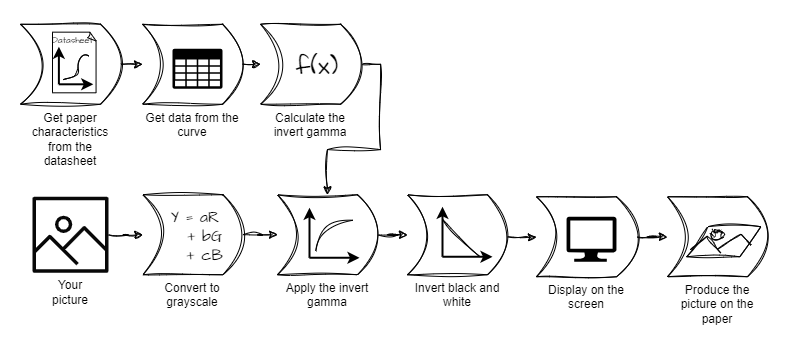

The diagram above was exported from draw.io. Its source (the exported page's mxGraphModel, read from the mxfile embedded in the PNG):
<mxGraphModel dx="1036" dy="606" grid="1" gridSize="10" guides="1" tooltips="1" connect="1" arrows="1" fold="1" page="1" pageScale="1" pageWidth="827" pageHeight="1169" math="0" shadow="0">
  <root>
    <mxCell id="0" />
    <mxCell id="1" parent="0" />
    <mxCell id="mSRanZyNS6WPnkvfPxIJ-1" value="" style="rounded=0;whiteSpace=wrap;html=1;strokeColor=none;" vertex="1" parent="1">
      <mxGeometry x="14" y="10" width="786" height="340" as="geometry" />
    </mxCell>
    <mxCell id="hN-W23UYBdK2nCYM4dYn-23" style="edgeStyle=orthogonalEdgeStyle;rounded=0;orthogonalLoop=1;jettySize=auto;html=1;exitX=1;exitY=0.5;exitDx=0;exitDy=0;sketch=1;curveFitting=1;jiggle=2;" parent="1" source="CdJljzS74SnyGqQiPkeV-4" target="hN-W23UYBdK2nCYM4dYn-18" edge="1">
      <mxGeometry relative="1" as="geometry" />
    </mxCell>
    <mxCell id="CdJljzS74SnyGqQiPkeV-4" value="Convert to grayscale" style="shape=dataStorage;whiteSpace=wrap;html=1;fixedSize=1;flipH=1;align=center;sketch=1;curveFitting=1;jiggle=2;labelPosition=center;verticalLabelPosition=bottom;verticalAlign=top;" parent="1" vertex="1">
      <mxGeometry x="156.4" y="204.25" width="100" height="80" as="geometry" />
    </mxCell>
    <mxCell id="CdJljzS74SnyGqQiPkeV-5" value="Invert black and white" style="shape=dataStorage;whiteSpace=wrap;html=1;fixedSize=1;flipH=1;sketch=1;curveFitting=1;jiggle=2;size=20;labelPosition=center;verticalLabelPosition=bottom;align=center;verticalAlign=top;" parent="1" vertex="1">
      <mxGeometry x="421" y="204.25" width="100" height="80" as="geometry" />
    </mxCell>
    <mxCell id="hN-W23UYBdK2nCYM4dYn-2" value="" style="edgeStyle=orthogonalEdgeStyle;rounded=0;orthogonalLoop=1;jettySize=auto;html=1;sketch=1;curveFitting=1;jiggle=2;" parent="1" source="hN-W23UYBdK2nCYM4dYn-1" target="CdJljzS74SnyGqQiPkeV-4" edge="1">
      <mxGeometry relative="1" as="geometry" />
    </mxCell>
    <mxCell id="hN-W23UYBdK2nCYM4dYn-1" value="" style="sketch=0;outlineConnect=0;fontColor=#232F3E;gradientColor=none;fillColor=#080808;strokeColor=none;dashed=0;verticalLabelPosition=bottom;verticalAlign=top;align=center;html=1;fontSize=12;fontStyle=0;aspect=fixed;pointerEvents=1;shape=mxgraph.aws4.container_registry_image;" parent="1" vertex="1">
      <mxGeometry x="46" y="206.25" width="76" height="76" as="geometry" />
    </mxCell>
    <mxCell id="hN-W23UYBdK2nCYM4dYn-8" value="" style="group" parent="1" vertex="1" connectable="0">
      <mxGeometry x="456" y="216.25" width="50" height="50" as="geometry" />
    </mxCell>
    <mxCell id="hN-W23UYBdK2nCYM4dYn-9" value="" style="endArrow=classic;html=1;rounded=0;strokeWidth=2;endFill=1;" parent="hN-W23UYBdK2nCYM4dYn-8" edge="1">
      <mxGeometry width="50" height="50" relative="1" as="geometry">
        <mxPoint y="50" as="sourcePoint" />
        <mxPoint as="targetPoint" />
      </mxGeometry>
    </mxCell>
    <mxCell id="hN-W23UYBdK2nCYM4dYn-10" value="" style="endArrow=classic;html=1;rounded=0;strokeWidth=2;endFill=1;" parent="hN-W23UYBdK2nCYM4dYn-8" edge="1">
      <mxGeometry width="50" height="50" relative="1" as="geometry">
        <mxPoint y="50" as="sourcePoint" />
        <mxPoint x="50" y="50" as="targetPoint" />
      </mxGeometry>
    </mxCell>
    <mxCell id="hN-W23UYBdK2nCYM4dYn-11" value="" style="endArrow=none;html=1;rounded=0;sketch=1;curveFitting=1;jiggle=2;" parent="hN-W23UYBdK2nCYM4dYn-8" edge="1">
      <mxGeometry width="50" height="50" relative="1" as="geometry">
        <mxPoint x="37.5" y="50" as="sourcePoint" />
        <mxPoint y="12.5" as="targetPoint" />
      </mxGeometry>
    </mxCell>
    <mxCell id="hN-W23UYBdK2nCYM4dYn-24" style="edgeStyle=orthogonalEdgeStyle;rounded=0;orthogonalLoop=1;jettySize=auto;html=1;exitX=1;exitY=0.5;exitDx=0;exitDy=0;sketch=1;curveFitting=1;jiggle=2;" parent="1" source="hN-W23UYBdK2nCYM4dYn-18" target="CdJljzS74SnyGqQiPkeV-5" edge="1">
      <mxGeometry relative="1" as="geometry" />
    </mxCell>
    <mxCell id="hN-W23UYBdK2nCYM4dYn-18" value="Apply the invert gamma" style="shape=dataStorage;whiteSpace=wrap;html=1;fixedSize=1;flipH=1;sketch=1;curveFitting=1;jiggle=2;size=20;labelPosition=center;verticalLabelPosition=bottom;align=center;verticalAlign=top;" parent="1" vertex="1">
      <mxGeometry x="291" y="204.25" width="100" height="80" as="geometry" />
    </mxCell>
    <mxCell id="hN-W23UYBdK2nCYM4dYn-17" value="" style="group;rotation=90;" parent="1" vertex="1" connectable="0">
      <mxGeometry x="323" y="217.25" width="50" height="50" as="geometry" />
    </mxCell>
    <mxCell id="hN-W23UYBdK2nCYM4dYn-4" value="" style="endArrow=classic;html=1;rounded=0;strokeWidth=2;endFill=1;" parent="hN-W23UYBdK2nCYM4dYn-17" edge="1">
      <mxGeometry width="50" height="50" relative="1" as="geometry">
        <mxPoint y="50" as="sourcePoint" />
        <mxPoint as="targetPoint" />
      </mxGeometry>
    </mxCell>
    <mxCell id="hN-W23UYBdK2nCYM4dYn-5" value="" style="endArrow=classic;html=1;rounded=0;strokeWidth=2;endFill=1;" parent="hN-W23UYBdK2nCYM4dYn-17" edge="1">
      <mxGeometry width="50" height="50" relative="1" as="geometry">
        <mxPoint y="50" as="sourcePoint" />
        <mxPoint x="50" y="50" as="targetPoint" />
      </mxGeometry>
    </mxCell>
    <mxCell id="hN-W23UYBdK2nCYM4dYn-16" value="" style="endArrow=none;html=1;rounded=0;edgeStyle=orthogonalEdgeStyle;curved=1;sketch=1;curveFitting=1;jiggle=2;" parent="hN-W23UYBdK2nCYM4dYn-17" edge="1">
      <mxGeometry width="50" height="50" relative="1" as="geometry">
        <mxPoint x="43.75" y="12.5" as="sourcePoint" />
        <mxPoint x="6.25" y="43.75" as="targetPoint" />
      </mxGeometry>
    </mxCell>
    <mxCell id="hN-W23UYBdK2nCYM4dYn-19" value="Y = aR &lt;br style=&quot;font-size: 16px;&quot;&gt;&amp;nbsp; &amp;nbsp;+ bG &lt;br style=&quot;font-size: 16px;&quot;&gt;&amp;nbsp; &amp;nbsp;+ cB" style="text;html=1;strokeColor=none;fillColor=none;align=center;verticalAlign=middle;whiteSpace=wrap;rounded=0;fontSize=16;fontFamily=Architects Daughter;fontSource=https%3A%2F%2Ffonts.googleapis.com%2Fcss%3Ffamily%3DArchitects%2BDaughter;" parent="1" vertex="1">
      <mxGeometry x="179.3" y="221.25" width="60" height="50" as="geometry" />
    </mxCell>
    <mxCell id="hN-W23UYBdK2nCYM4dYn-280" value="" style="edgeStyle=orthogonalEdgeStyle;rounded=0;orthogonalLoop=1;jettySize=auto;html=1;sketch=1;curveFitting=1;jiggle=2;" parent="1" source="hN-W23UYBdK2nCYM4dYn-25" target="hN-W23UYBdK2nCYM4dYn-279" edge="1">
      <mxGeometry relative="1" as="geometry" />
    </mxCell>
    <mxCell id="hN-W23UYBdK2nCYM4dYn-25" value="Display on the screen" style="shape=dataStorage;whiteSpace=wrap;html=1;fixedSize=1;flipH=1;sketch=1;curveFitting=1;jiggle=2;size=20;labelPosition=center;verticalLabelPosition=bottom;align=center;verticalAlign=top;" parent="1" vertex="1">
      <mxGeometry x="550" y="206.25" width="100" height="80" as="geometry" />
    </mxCell>
    <mxCell id="hN-W23UYBdK2nCYM4dYn-30" style="edgeStyle=orthogonalEdgeStyle;rounded=0;orthogonalLoop=1;jettySize=auto;html=1;exitX=1;exitY=0.5;exitDx=0;exitDy=0;sketch=1;curveFitting=1;jiggle=2;" parent="1" target="hN-W23UYBdK2nCYM4dYn-25" edge="1">
      <mxGeometry relative="1" as="geometry">
        <mxPoint x="521" y="246.25" as="sourcePoint" />
      </mxGeometry>
    </mxCell>
    <mxCell id="hN-W23UYBdK2nCYM4dYn-31" value="" style="verticalLabelPosition=bottom;html=1;verticalAlign=top;align=center;strokeColor=none;fillColor=#000000;shape=mxgraph.azure.computer;pointerEvents=1;" parent="1" vertex="1">
      <mxGeometry x="580" y="226.25" width="50" height="45" as="geometry" />
    </mxCell>
    <mxCell id="hN-W23UYBdK2nCYM4dYn-221" value="Your picture" style="text;html=1;strokeColor=none;fillColor=none;align=center;verticalAlign=middle;whiteSpace=wrap;rounded=0;" parent="1" vertex="1">
      <mxGeometry x="54" y="287.25" width="60" height="30" as="geometry" />
    </mxCell>
    <mxCell id="hN-W23UYBdK2nCYM4dYn-256" style="edgeStyle=orthogonalEdgeStyle;rounded=0;orthogonalLoop=1;jettySize=auto;html=1;exitX=1;exitY=0.5;exitDx=0;exitDy=0;entryX=0;entryY=0.5;entryDx=0;entryDy=0;sketch=1;curveFitting=1;jiggle=2;" parent="1" source="hN-W23UYBdK2nCYM4dYn-257" target="hN-W23UYBdK2nCYM4dYn-263" edge="1">
      <mxGeometry relative="1" as="geometry" />
    </mxCell>
    <mxCell id="hN-W23UYBdK2nCYM4dYn-257" value="Get paper characteristics from the datasheet" style="shape=dataStorage;whiteSpace=wrap;html=1;fixedSize=1;flipH=1;sketch=1;curveFitting=1;jiggle=2;size=20;labelPosition=center;verticalLabelPosition=bottom;align=center;verticalAlign=top;rotation=0;horizontal=1;" parent="1" vertex="1">
      <mxGeometry x="34" y="33.75" width="100" height="80" as="geometry" />
    </mxCell>
    <mxCell id="hN-W23UYBdK2nCYM4dYn-262" style="edgeStyle=orthogonalEdgeStyle;rounded=0;orthogonalLoop=1;jettySize=auto;html=1;exitX=1;exitY=0.5;exitDx=0;exitDy=0;sketch=1;curveFitting=1;jiggle=2;entryX=0;entryY=0.5;entryDx=0;entryDy=0;" parent="1" source="hN-W23UYBdK2nCYM4dYn-263" target="hN-W23UYBdK2nCYM4dYn-265" edge="1">
      <mxGeometry relative="1" as="geometry" />
    </mxCell>
    <mxCell id="hN-W23UYBdK2nCYM4dYn-263" value="Get data from the curve" style="shape=dataStorage;whiteSpace=wrap;html=1;fixedSize=1;flipH=1;align=center;sketch=1;curveFitting=1;jiggle=2;labelPosition=center;verticalLabelPosition=bottom;verticalAlign=top;rotation=0;horizontal=1;" parent="1" vertex="1">
      <mxGeometry x="156.1" y="33.75" width="100" height="80" as="geometry" />
    </mxCell>
    <mxCell id="hN-W23UYBdK2nCYM4dYn-264" value="" style="verticalLabelPosition=bottom;html=1;verticalAlign=top;align=center;strokeColor=none;fillColor=#000000;shape=mxgraph.azure.storage;pointerEvents=1;" parent="1" vertex="1">
      <mxGeometry x="186" y="58.25" width="50" height="40" as="geometry" />
    </mxCell>
    <mxCell id="hN-W23UYBdK2nCYM4dYn-267" style="edgeStyle=orthogonalEdgeStyle;rounded=0;orthogonalLoop=1;jettySize=auto;html=1;exitX=1;exitY=0.5;exitDx=0;exitDy=0;entryX=0.5;entryY=0;entryDx=0;entryDy=0;sketch=1;curveFitting=1;jiggle=2;" parent="1" source="hN-W23UYBdK2nCYM4dYn-265" target="hN-W23UYBdK2nCYM4dYn-18" edge="1">
      <mxGeometry relative="1" as="geometry" />
    </mxCell>
    <mxCell id="hN-W23UYBdK2nCYM4dYn-265" value="Calculate the invert gamma" style="shape=dataStorage;whiteSpace=wrap;html=1;fixedSize=1;flipH=1;align=center;sketch=1;curveFitting=1;jiggle=2;labelPosition=center;verticalLabelPosition=bottom;verticalAlign=top;rotation=0;horizontal=1;" parent="1" vertex="1">
      <mxGeometry x="274.1" y="33.75" width="100" height="80" as="geometry" />
    </mxCell>
    <mxCell id="hN-W23UYBdK2nCYM4dYn-266" value="f(x)" style="text;html=1;strokeColor=none;fillColor=none;align=center;verticalAlign=middle;whiteSpace=wrap;rounded=0;fontFamily=Architects Daughter;fontSource=https%3A%2F%2Ffonts.googleapis.com%2Fcss%3Ffamily%3DArchitects%2BDaughter;fontSize=25;fontStyle=0" parent="1" vertex="1">
      <mxGeometry x="300.7" y="61.25" width="60" height="30" as="geometry" />
    </mxCell>
    <mxCell id="hN-W23UYBdK2nCYM4dYn-279" value="Produce the picture on the paper" style="shape=dataStorage;whiteSpace=wrap;html=1;fixedSize=1;flipH=1;sketch=1;curveFitting=1;jiggle=2;size=20;labelPosition=center;verticalLabelPosition=bottom;align=center;verticalAlign=top;" parent="1" vertex="1">
      <mxGeometry x="681" y="206.25" width="100" height="80" as="geometry" />
    </mxCell>
    <mxCell id="hN-W23UYBdK2nCYM4dYn-287" value="" style="group" parent="1" vertex="1" connectable="0">
      <mxGeometry x="700.2" y="236.25" width="74.1" height="30" as="geometry" />
    </mxCell>
    <mxCell id="hN-W23UYBdK2nCYM4dYn-281" value="" style="shape=parallelogram;perimeter=parallelogramPerimeter;whiteSpace=wrap;html=1;fixedSize=1;size=21;sketch=1;curveFitting=1;jiggle=2;" parent="hN-W23UYBdK2nCYM4dYn-287" vertex="1">
      <mxGeometry width="74.09999999999997" height="30" as="geometry" />
    </mxCell>
    <mxCell id="hN-W23UYBdK2nCYM4dYn-282" value="" style="endArrow=none;html=1;rounded=0;entryX=0.277;entryY=0.375;entryDx=0;entryDy=0;entryPerimeter=0;sketch=1;curveFitting=1;jiggle=2;" parent="hN-W23UYBdK2nCYM4dYn-287" edge="1">
      <mxGeometry width="50" height="50" relative="1" as="geometry">
        <mxPoint x="3.59313815187554" y="23.0625" as="sourcePoint" />
        <mxPoint x="20.525700000000022" y="9.375" as="targetPoint" />
      </mxGeometry>
    </mxCell>
    <mxCell id="hN-W23UYBdK2nCYM4dYn-283" value="" style="endArrow=none;html=1;rounded=0;sketch=1;curveFitting=1;jiggle=2;" parent="hN-W23UYBdK2nCYM4dYn-287" edge="1">
      <mxGeometry width="50" height="50" relative="1" as="geometry">
        <mxPoint x="34.10091491308321" y="26.25" as="sourcePoint" />
        <mxPoint x="20.202927721866388" y="9.375" as="targetPoint" />
      </mxGeometry>
    </mxCell>
    <mxCell id="hN-W23UYBdK2nCYM4dYn-284" value="" style="endArrow=none;html=1;rounded=0;exitX=0.369;exitY=0.875;exitDx=0;exitDy=0;exitPerimeter=0;sketch=1;curveFitting=1;jiggle=2;" parent="hN-W23UYBdK2nCYM4dYn-287" edge="1">
      <mxGeometry width="50" height="50" relative="1" as="geometry">
        <mxPoint x="64.6086916742909" y="18.75" as="sourcePoint" />
        <mxPoint x="54.43943275388833" y="7.5" as="targetPoint" />
      </mxGeometry>
    </mxCell>
    <mxCell id="hN-W23UYBdK2nCYM4dYn-285" value="" style="endArrow=none;html=1;rounded=0;sketch=1;curveFitting=1;jiggle=2;" parent="hN-W23UYBdK2nCYM4dYn-287" edge="1">
      <mxGeometry width="50" height="50" relative="1" as="geometry">
        <mxPoint x="30.711161939615696" y="22.5" as="sourcePoint" />
        <mxPoint x="54.43943275388833" y="7.5" as="targetPoint" />
      </mxGeometry>
    </mxCell>
    <mxCell id="hN-W23UYBdK2nCYM4dYn-286" value="" style="ellipse;whiteSpace=wrap;html=1;sketch=1;curveFitting=1;jiggle=2;" parent="hN-W23UYBdK2nCYM4dYn-287" vertex="1">
      <mxGeometry x="25.62653247941442" y="4.21875" width="10.169258920402559" height="7.5" as="geometry" />
    </mxCell>
    <mxCell id="hN-W23UYBdK2nCYM4dYn-303" value="" style="group" parent="1" vertex="1" connectable="0">
      <mxGeometry x="66" y="44.66999999999999" width="44" height="60.65" as="geometry" />
    </mxCell>
    <mxCell id="hN-W23UYBdK2nCYM4dYn-298" value="" style="whiteSpace=wrap;html=1;shape=mxgraph.basic.document" parent="hN-W23UYBdK2nCYM4dYn-303" vertex="1">
      <mxGeometry y="-3.008059516429014" width="44" height="60.65" as="geometry" />
    </mxCell>
    <mxCell id="hN-W23UYBdK2nCYM4dYn-299" value="" style="group;rotation=90;" parent="hN-W23UYBdK2nCYM4dYn-303" vertex="1" connectable="0">
      <mxGeometry x="6.393749999999969" y="11.5283880967142" width="34.375" height="37.600743955362674" as="geometry" />
    </mxCell>
    <mxCell id="hN-W23UYBdK2nCYM4dYn-300" value="" style="endArrow=classic;html=1;rounded=0;strokeWidth=2;endFill=1;" parent="hN-W23UYBdK2nCYM4dYn-299" edge="1">
      <mxGeometry width="50" height="50" relative="1" as="geometry">
        <mxPoint y="37.600743955362674" as="sourcePoint" />
        <mxPoint as="targetPoint" />
      </mxGeometry>
    </mxCell>
    <mxCell id="hN-W23UYBdK2nCYM4dYn-301" value="" style="endArrow=classic;html=1;rounded=0;strokeWidth=2;endFill=1;" parent="hN-W23UYBdK2nCYM4dYn-299" edge="1">
      <mxGeometry width="50" height="50" relative="1" as="geometry">
        <mxPoint y="37.600743955362674" as="sourcePoint" />
        <mxPoint x="34.375" y="37.600743955362674" as="targetPoint" />
      </mxGeometry>
    </mxCell>
    <mxCell id="hN-W23UYBdK2nCYM4dYn-302" value="" style="endArrow=none;html=1;rounded=0;edgeStyle=orthogonalEdgeStyle;curved=1;sketch=1;curveFitting=1;jiggle=2;" parent="hN-W23UYBdK2nCYM4dYn-299" edge="1">
      <mxGeometry width="50" height="50" relative="1" as="geometry">
        <mxPoint x="30.078125" y="9.400185988840668" as="sourcePoint" />
        <mxPoint x="4.296875" y="32.90065096094234" as="targetPoint" />
        <Array as="points">
          <mxPoint x="19.25" y="9.776193428394295" />
          <mxPoint x="19.25" y="33.08865468071915" />
        </Array>
      </mxGeometry>
    </mxCell>
    <mxCell id="hN-W23UYBdK2nCYM4dYn-304" value="Datasheet" style="text;html=1;strokeColor=none;fillColor=none;align=center;verticalAlign=middle;whiteSpace=wrap;rounded=0;fontFamily=Architects Daughter;fontSource=https%3A%2F%2Ffonts.googleapis.com%2Fcss%3Ffamily%3DArchitects%2BDaughter;fontSize=9;" parent="hN-W23UYBdK2nCYM4dYn-303" vertex="1">
      <mxGeometry y="-4.512089274643521" width="41.25" height="22.560446373217605" as="geometry" />
    </mxCell>
  </root>
</mxGraphModel>